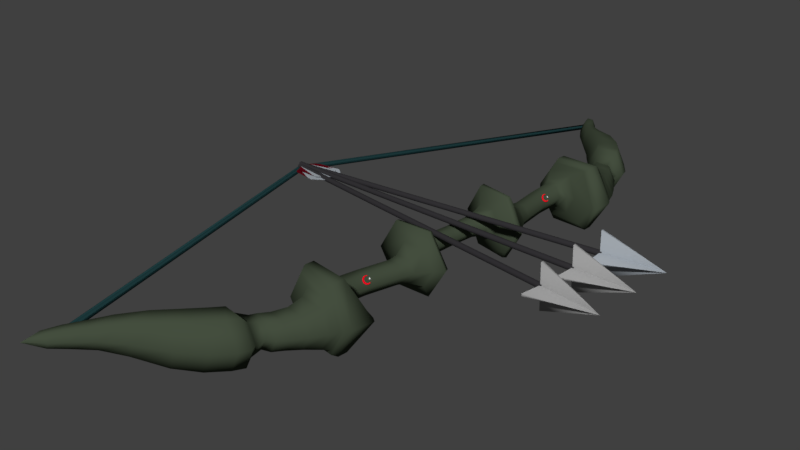 # Source: bow.blend  (saved by Blender 2.83.19; exported with 4.5.12 LTS)
import bpy
from mathutils import Matrix  # noqa: F401  (used for matrix-valued properties, if any)

bpy.ops.wm.read_factory_settings(use_empty=True)
scene = bpy.context.scene
scene.name = 'Scene'

# ---- collections
col_collection_1 = bpy.data.collections.new('Collection 1'); scene.collection.children.link(col_collection_1)
col_collection_2 = bpy.data.collections.new('Collection 2'); scene.collection.children.link(col_collection_2)
col_collection_2.hide_render = True
col_collection_2.hide_viewport = True

# ---- materials (node trees are filled in below, after node groups)
mat_moon = bpy.data.materials.new('Moon')
mat_moon.alpha_threshold = 0.0
mat_moon.roughness = 0.5
mat_star = bpy.data.materials.new('Star')
mat_star.alpha_threshold = 0.0
mat_star.roughness = 0.5
mat_material_002 = bpy.data.materials.new('Material.002')
mat_material_002.alpha_threshold = 0.0
mat_material_002.roughness = 0.5
mat_material_003 = bpy.data.materials.new('Material.003')
mat_material_003.alpha_threshold = 0.0
mat_material_003.roughness = 0.5
mat_material_004 = bpy.data.materials.new('Material.004')
mat_material_004.alpha_threshold = 0.0
mat_material_004.roughness = 0.5
mat_material_008 = bpy.data.materials.new('Material.008')
mat_material_008.alpha_threshold = 0.0
mat_material_008.roughness = 0.5
mat_material_007 = bpy.data.materials.new('Material.007')
mat_material_007.alpha_threshold = 0.0
mat_material_007.roughness = 0.5
mat_material = bpy.data.materials.new('Material')
mat_material.alpha_threshold = 0.0
mat_material.roughness = 0.5
mat_material.line_color = (0.0, 0.0, 0.0, 1.0)
mat_material_001 = bpy.data.materials.new('Material.001')
mat_material_001.alpha_threshold = 0.0
mat_material_001.roughness = 0.5

# ---- material node trees
mat_moon.use_nodes = True; mat_moon.node_tree.nodes.clear()
_N = mat_moon.node_tree.nodes; _L = mat_moon.node_tree.links
n0 = _N.new('ShaderNodeOutputMaterial'); n0.name = 'Material Output'; n0.location = (300, 300)
n1 = _N.new('ShaderNodeEmission'); n1.name = 'Emission'; n1.location = (10, 300)
n1.inputs[0].default_value = (0.8, 0.0, 0.01376, 1.0)
_L.new(n1.outputs[0], n0.inputs[0])
n0.is_active_output = True
mat_star.use_nodes = True; mat_star.node_tree.nodes.clear()
_N = mat_star.node_tree.nodes; _L = mat_star.node_tree.links
n0 = _N.new('ShaderNodeOutputMaterial'); n0.name = 'Material Output'; n0.location = (300, 300)
n1 = _N.new('ShaderNodeEmission'); n1.name = 'Emission'; n1.location = (10, 300)
n1.inputs[0].default_value = (0.8, 0.8, 0.8, 1.0)
_L.new(n1.outputs[0], n0.inputs[0])
n0.is_active_output = True
mat_material_002.use_nodes = True; mat_material_002.node_tree.nodes.clear()
_N = mat_material_002.node_tree.nodes; _L = mat_material_002.node_tree.links
n0 = _N.new('ShaderNodeOutputMaterial'); n0.name = 'Material Output'; n0.location = (300, 300)
n1 = _N.new('ShaderNodeMixShader'); n1.name = 'Mix Shader'; n1.location = (10, 300)
n1.inputs[0].default_value = 0.2
n2 = _N.new('ShaderNodeBsdfDiffuse'); n2.name = 'Diffuse BSDF'; n2.location = (-190, 200)
n2.inputs[0].default_value = (0.4575, 0.4575, 0.4575, 1.0)
n3 = _N.new('ShaderNodeBsdfAnisotropic'); n3.name = 'Glossy BSDF'; n3.location = (-190, 100)
n3.distribution = 'GGX'
n3.inputs[0].default_value = (0.2079, 0.2079, 0.2079, 1.0)
n3.inputs[1].default_value = 0.7071
_L.new(n1.outputs[0], n0.inputs[0])
_L.new(n2.outputs[0], n1.inputs[1])
_L.new(n3.outputs[0], n1.inputs[2])
n0.is_active_output = True
mat_material_003.use_nodes = True; mat_material_003.node_tree.nodes.clear()
_N = mat_material_003.node_tree.nodes; _L = mat_material_003.node_tree.links
n0 = _N.new('ShaderNodeOutputMaterial'); n0.name = 'Material Output'; n0.location = (300, 300)
n1 = _N.new('ShaderNodeBsdfDiffuse'); n1.name = 'Diffuse BSDF'; n1.location = (10, 300)
n1.inputs[0].default_value = (0.03346, 0.03176, 0.03522, 1.0)
_L.new(n1.outputs[0], n0.inputs[0])
n0.is_active_output = True
mat_material_004.use_nodes = True; mat_material_004.node_tree.nodes.clear()
_N = mat_material_004.node_tree.nodes; _L = mat_material_004.node_tree.links
n0 = _N.new('ShaderNodeOutputMaterial'); n0.name = 'Material Output'; n0.location = (300, 300)
n1 = _N.new('ShaderNodeBsdfDiffuse'); n1.name = 'Diffuse BSDF'; n1.location = (10, 300)
n1.inputs[0].default_value = (0.1107, 0.002671, 0.008022, 1.0)
_L.new(n1.outputs[0], n0.inputs[0])
n0.is_active_output = True
mat_material_008.use_nodes = True; mat_material_008.node_tree.nodes.clear()
_N = mat_material_008.node_tree.nodes; _L = mat_material_008.node_tree.links
n0 = _N.new('ShaderNodeOutputMaterial'); n0.name = 'Material Output'; n0.location = (300, 300)
n1 = _N.new('ShaderNodeBsdfDiffuse'); n1.name = 'Diffuse BSDF'; n1.location = (10, 300)
n1.inputs[0].default_value = (0.3743, 0.4093, 0.448, 1.0)
_L.new(n1.outputs[0], n0.inputs[0])
n0.is_active_output = True
mat_material_007.use_nodes = True; mat_material_007.node_tree.nodes.clear()
_N = mat_material_007.node_tree.nodes; _L = mat_material_007.node_tree.links
n0 = _N.new('ShaderNodeOutputMaterial'); n0.name = 'Material Output'; n0.location = (300, 300)
n1 = _N.new('ShaderNodeBsdfDiffuse'); n1.name = 'Diffuse BSDF'; n1.location = (10, 300)
n1.inputs[0].default_value = (0.0277, 0.04445, 0.02201, 1.0)
_L.new(n1.outputs[0], n0.inputs[0])
n0.is_active_output = True
mat_material.use_nodes = True; mat_material.node_tree.nodes.clear()
_N = mat_material.node_tree.nodes; _L = mat_material.node_tree.links
n0 = _N.new('ShaderNodeOutputMaterial'); n0.name = 'Material Output'; n0.location = (300, 300)
n1 = _N.new('ShaderNodeBsdfDiffuse'); n1.name = 'Diffuse BSDF'; n1.location = (10, 300)
n1.inputs[0].default_value = (0.05833, 0.07658, 0.04881, 1.0)
_L.new(n1.outputs[0], n0.inputs[0])
n0.is_active_output = True
mat_material_001.use_nodes = True; mat_material_001.node_tree.nodes.clear()
_N = mat_material_001.node_tree.nodes; _L = mat_material_001.node_tree.links
n0 = _N.new('ShaderNodeOutputMaterial'); n0.name = 'Material Output'; n0.location = (300, 300)
n1 = _N.new('ShaderNodeBsdfDiffuse'); n1.name = 'Diffuse BSDF'; n1.location = (10, 300)
n1.inputs[0].default_value = (0.01305, 0.04353, 0.04696, 1.0)
_L.new(n1.outputs[0], n0.inputs[0])
n0.is_active_output = True

# ---- world
world_world = bpy.data.worlds.new('World'); scene.world = world_world
world_world.color = (0.05088, 0.05088, 0.05088)
world_world.use_sun_shadow = False
world_world.sun_shadow_jitter_overblur = 0.0
world_world.cycles.sampling_method = 'MANUAL'

# ---- cameras
cam_camera = bpy.data.cameras.new('Camera')
cam_camera.clip_end = 100.0
cam_camera.lens = 35.0
cam_camera.sensor_width = 32.0
cam_camera.sensor_height = 18.0
cam_camera.ortho_scale = 7.314
cam_camera.dof.focus_distance = 0.0

# ---- meshes
me_circle_004 = bpy.data.meshes.new('Circle.004')
me_circle_004.from_pydata([(0.0, 1.0, 0.0), (-0.5, 0.866, 0.0), (-0.866, 0.5, 0.0), (-1.0, -4.371e-08, 0.0), (-0.866, -0.5, 0.0), (-0.4909, -0.857, -3.241e-12), (0.117, -0.9009, -7.855e-10), (0.4955, -0.7039, 7.281e-09), (-0.07755, -0.738, 3.084e-08), (-0.4287, -0.5443, 3.866e-08), (0.512, 0.6895, -0.003852), (0.3064, 0.9516, 1.22e-08), (-0.5872, 0.1863, 6.367e-08), (-0.607, -0.2195, 5.372e-08), (-0.4009, 0.5471, 6.436e-08), (-0.00153, 0.7612, 5.28e-08), (-4.988e-09, 1.0, 0.055), (-0.5, 0.866, 0.055), (-0.866, 0.5, 0.055), (-1.0, -4.242e-08, 0.055), (-0.866, -0.5, 0.055), (-0.4909, -0.857, 0.055), (0.117, -0.9009, 0.055), (0.4955, -0.7039, 0.055), (-0.07755, -0.738, 0.055), (-0.4287, -0.5443, 0.055), (0.512, 0.6895, 0.05115), (0.3064, 0.9516, 0.055), (-0.5872, 0.1863, 0.055), (-0.607, -0.2195, 0.055), (-0.4009, 0.5471, 0.055), (-0.00153, 0.7612, 0.055), (-0.1637, -0.9127, -2.886e-09), (-0.1637, -0.9127, 0.055), (0.6687, 0.007994, -7.788e-08), (0.8834, -0.06213, -1.076e-07), (0.6646, -0.06255, -8.552e-08), (0.6003, -0.3061, -1.014e-07), (0.5361, -0.06255, -7.787e-08), (0.3173, -0.06213, -7.836e-08), (0.5321, 0.007994, -7.191e-08), (0.3922, 0.2345, -4.334e-08), (0.6016, 0.0761, -6.58e-08), (0.6687, 0.007994, -0.05), (0.6016, 0.0761, -6.58e-08), (0.8187, 0.2345, -5.802e-08), (0.8834, -0.06213, -0.05), (0.6646, -0.06255, -0.05), (0.6003, -0.3061, -0.05), (0.5361, -0.06255, -0.05), (0.3173, -0.06213, -0.05), (0.5321, 0.007994, -0.05), (0.3922, 0.2345, -0.05), (0.6016, 0.0761, -0.05), (0.6016, 0.0761, -0.05), (0.8187, 0.2345, -0.05)], [], [(1, 0, 11, 10, 15, 14, 12, 13, 9, 8, 7, 6, 32, 5, 4, 3, 2), (17, 18, 19, 20, 21, 33, 22, 23, 24, 25, 29, 28, 30, 31, 26, 27, 16), (15, 10, 26, 31), (8, 9, 25, 24), (1, 2, 18, 17), (9, 13, 29, 25), (2, 3, 19, 18), (10, 11, 27, 26), (3, 4, 20, 19), (11, 0, 16, 27), (4, 5, 21, 20), (12, 14, 30, 28), (32, 6, 22, 33), (13, 12, 28, 29), (6, 7, 23, 22), (14, 15, 31, 30), (7, 8, 24, 23), (0, 1, 17, 16), (5, 32, 33, 21), (36, 34, 42, 44, 40, 38), (39, 38, 40), (40, 44, 41), (45, 44, 34), (35, 34, 36), (37, 36, 38), (47, 49, 51, 54, 53, 43), (50, 51, 49), (51, 52, 54), (55, 43, 54), (46, 47, 43), (48, 49, 47), (35, 36, 47, 46), (41, 44, 54, 52), (36, 37, 48, 47), (34, 44, 54, 43), (44, 45, 55, 54), (37, 38, 49, 48), (45, 34, 43, 55), (38, 39, 50, 49), (39, 40, 51, 50), (44, 42, 53, 54), (40, 41, 52, 51), (42, 34, 43, 53), (42, 41, 52, 53), (34, 35, 46, 43)])
me_circle_004.polygons.foreach_set('use_smooth', [True] * 45)
me_circle_004.polygons.foreach_set('material_index', [0, 0, 0, 0, 0, 0, 0, 0, 0, 0, 0, 0, 0, 0, 0, 0, 0, 0, 0, 1, 1, 1, 1, 1, 1, 1, 1, 1, 1, 1, 1, 1, 1, 1, 1, 1, 1, 1, 1, 1, 1, 1, 1, 1, 1])
me_circle_004.materials.append(mat_moon)
me_circle_004.materials.append(mat_star)
me_circle_004.use_remesh_preserve_volume = False
me_circle_004.use_remesh_preserve_attributes = False
me_circle_004.use_mirror_vertex_groups = False
me_circle_004.update()
me_circle = bpy.data.meshes.new('Circle')
me_circle.from_pydata([(0.0, 1.0, 0.0), (-0.5, 0.866, 0.0), (-0.866, 0.5, 0.0), (-1.0, -4.371e-08, 0.0), (-0.866, -0.5, 0.0), (-0.4909, -0.857, -3.241e-12), (0.117, -0.9009, -7.855e-10), (0.4955, -0.7039, 7.281e-09), (-0.07755, -0.738, 3.084e-08), (-0.4287, -0.5443, 3.866e-08), (0.512, 0.6895, -0.003852), (0.3064, 0.9516, 1.22e-08), (-0.5872, 0.1863, 6.367e-08), (-0.607, -0.2195, 5.372e-08), (-0.4009, 0.5471, 6.436e-08), (-0.00153, 0.7612, 5.28e-08), (-4.988e-09, 1.0, 0.055), (-0.5, 0.866, 0.055), (-0.866, 0.5, 0.055), (-1.0, -4.242e-08, 0.055), (-0.866, -0.5, 0.055), (-0.4909, -0.857, 0.055), (0.117, -0.9009, 0.055), (0.4955, -0.7039, 0.055), (-0.07755, -0.738, 0.055), (-0.4287, -0.5443, 0.055), (0.512, 0.6895, 0.05115), (0.3064, 0.9516, 0.055), (-0.5872, 0.1863, 0.055), (-0.607, -0.2195, 0.055), (-0.4009, 0.5471, 0.055), (-0.00153, 0.7612, 0.055), (-0.1637, -0.9127, -2.886e-09), (-0.1637, -0.9127, 0.055), (0.6687, 0.007994, -7.788e-08), (0.8834, -0.06213, -1.076e-07), (0.6646, -0.06255, -8.552e-08), (0.6003, -0.3061, -1.014e-07), (0.5361, -0.06255, -7.787e-08), (0.3173, -0.06213, -7.836e-08), (0.5321, 0.007994, -7.191e-08), (0.3922, 0.2345, -4.334e-08), (0.6016, 0.0761, -6.58e-08), (0.6687, 0.007994, -0.05), (0.6016, 0.0761, -6.58e-08), (0.8187, 0.2345, -5.802e-08), (0.8834, -0.06213, -0.05), (0.6646, -0.06255, -0.05), (0.6003, -0.3061, -0.05), (0.5361, -0.06255, -0.05), (0.3173, -0.06213, -0.05), (0.5321, 0.007994, -0.05), (0.3922, 0.2345, -0.05), (0.6016, 0.0761, -0.05), (0.6016, 0.0761, -0.05), (0.8187, 0.2345, -0.05)], [], [(1, 0, 11, 10, 15, 14, 12, 13, 9, 8, 7, 6, 32, 5, 4, 3, 2), (17, 18, 19, 20, 21, 33, 22, 23, 24, 25, 29, 28, 30, 31, 26, 27, 16), (15, 10, 26, 31), (8, 9, 25, 24), (1, 2, 18, 17), (9, 13, 29, 25), (2, 3, 19, 18), (10, 11, 27, 26), (3, 4, 20, 19), (11, 0, 16, 27), (4, 5, 21, 20), (12, 14, 30, 28), (32, 6, 22, 33), (13, 12, 28, 29), (6, 7, 23, 22), (14, 15, 31, 30), (7, 8, 24, 23), (0, 1, 17, 16), (5, 32, 33, 21), (36, 34, 42, 44, 40, 38), (39, 38, 40), (40, 44, 41), (45, 44, 34), (35, 34, 36), (37, 36, 38), (47, 49, 51, 54, 53, 43), (50, 51, 49), (51, 52, 54), (55, 43, 54), (46, 47, 43), (48, 49, 47), (35, 36, 47, 46), (41, 44, 54, 52), (36, 37, 48, 47), (34, 44, 54, 43), (44, 45, 55, 54), (37, 38, 49, 48), (45, 34, 43, 55), (38, 39, 50, 49), (39, 40, 51, 50), (44, 42, 53, 54), (40, 41, 52, 51), (42, 34, 43, 53), (42, 41, 52, 53), (34, 35, 46, 43)])
me_circle.polygons.foreach_set('use_smooth', [True] * 45)
me_circle.polygons.foreach_set('material_index', [0, 0, 0, 0, 0, 0, 0, 0, 0, 0, 0, 0, 0, 0, 0, 0, 0, 0, 0, 1, 1, 1, 1, 1, 1, 1, 1, 1, 1, 1, 1, 1, 1, 1, 1, 1, 1, 1, 1, 1, 1, 1, 1, 1, 1])
me_circle.materials.append(mat_moon)
me_circle.materials.append(mat_star)
me_circle.use_remesh_preserve_volume = False
me_circle.use_remesh_preserve_attributes = False
me_circle.use_mirror_vertex_groups = False
me_circle.update()
me_cylinder_002 = bpy.data.meshes.new('Cylinder.002')
me_cylinder_002.from_pydata([(1.942e-08, 0.6373, -0.6655), (1.942e-08, 0.6373, 0.9684), (0.1243, 0.6251, -0.6655), (0.1243, 0.6251, 0.9684), (0.2439, 0.5888, -0.6655), (0.2439, 0.5888, 0.9684), (0.3541, 0.5299, -0.6655), (0.3541, 0.5299, 0.9684), (0.4506, 0.4506, -0.6655), (0.4506, 0.4506, 0.9684), (0.5299, 0.3541, -0.6655), (0.5299, 0.3541, 0.9684), (0.5888, 0.2439, -0.6655), (0.5888, 0.2439, 0.9684), (0.6251, 0.1243, -0.6655), (0.6251, 0.1243, 0.9684), (0.6373, 2.272e-07, -0.6655), (0.6373, -5.831e-07, 0.9684), (0.6251, -0.1243, -0.6655), (0.6251, -0.1243, 0.9684), (0.5888, -0.2439, -0.6655), (0.5888, -0.2439, 0.9684), (0.5299, -0.3541, -0.6655), (0.5299, -0.3541, 0.9684), (0.4506, -0.4506, -0.6655), (0.4506, -0.4506, 0.9684), (0.3541, -0.5299, -0.6655), (0.3541, -0.5299, 0.9684), (0.2439, -0.5888, -0.6655), (0.2439, -0.5888, 0.9684), (0.1243, -0.6251, -0.6655), (0.1243, -0.6251, 0.9684), (-1.882e-07, -0.6373, -0.6655), (-1.882e-07, -0.6373, 0.9684), (-0.1243, -0.6251, -0.6655), (-0.1243, -0.6251, 0.9684), (-0.2439, -0.5888, -0.6655), (-0.2439, -0.5888, 0.9684), (-0.3541, -0.5299, -0.6655), (-0.3541, -0.5299, 0.9684), (-0.4506, -0.4506, -0.6655), (-0.4506, -0.4506, 0.9684), (-0.5299, -0.3541, -0.6655), (-0.5299, -0.3541, 0.9684), (-0.5888, -0.2439, -0.6655), (-0.5888, -0.2439, 0.9684), (-0.6251, -0.1243, -0.6655), (-0.6251, -0.1243, 0.9684), (-0.6373, 7.945e-07, -0.6655), (-0.6373, -1.584e-08, 0.9684), (-0.6251, 0.1243, -0.6655), (-0.6251, 0.1243, 0.9684), (-0.5888, 0.2439, -0.6655), (-0.5888, 0.2439, 0.9684), (-0.5299, 0.3541, -0.6655), (-0.5299, 0.3541, 0.9684), (-0.4506, 0.4506, -0.6655), (-0.4506, 0.4506, 0.9684), (-0.3541, 0.5299, -0.6655), (-0.3541, 0.5299, 0.9684), (-0.2439, 0.5888, -0.6655), (-0.2439, 0.5888, 0.9684), (-0.1243, 0.6251, -0.6655), (-0.1243, 0.6251, 0.9684), (-5.027, -2.169e-06, 0.9617), (5.027, -2.169e-06, 0.9617), (0.0, -2.766e-06, 1.227), (0.0, -2.766e-06, 1.227), (-5.027, -0.325, 0.9617), (5.027, -0.325, 0.9617), (0.0, -2.772e-06, 1.227), (0.0, -2.772e-06, 1.227), (0.0, -2.772e-06, 1.227), (-5.027, 0.325, 0.9617), (5.027, 0.325, 0.9617), (0.0, -2.772e-06, 1.227), (0.0, 5.027, 0.9617), (0.0, -5.027, 0.9617), (-1.194e-09, -2.765e-06, 1.227), (-1.194e-09, -2.765e-06, 1.227), (-0.325, 5.027, 0.9617), (-0.325, -5.027, 0.9617), (-6.869e-09, -2.765e-06, 1.227), (-6.869e-09, -2.765e-06, 1.227), (-6.869e-09, -2.765e-06, 1.227), (0.325, 5.027, 0.9617), (0.325, -5.027, 0.9617), (-6.869e-09, -2.765e-06, 1.227), (0.5167, 1.434e-06, -0.6358), (1.205, 0.002028, -0.6358), (0.5167, 9.363e-07, -0.4152), (3.024, 1.067e-06, -0.4731), (3.024, 1.25e-06, -0.5544), (3.024, 1.159e-06, -0.5138), (3.024, 1.342e-06, -0.5951), (3.024, 1.113e-06, -0.4934), (3.024, 1.296e-06, -0.5748), (3.024, 1.204e-06, -0.5341), (2.721, 0.0003391, -0.6154), (-0.5309, -0.03039, -0.6358), (-1.219, 0.004729, -0.6358), (-0.5309, -0.03039, -0.4152), (-3.038, 0.006754, -0.4731), (-3.038, 0.006755, -0.5544), (-3.038, 0.006754, -0.5138), (-3.038, 0.006755, -0.5951), (-3.038, 0.006754, -0.4934), (-3.038, 0.006755, -0.5748), (-3.038, 0.006755, -0.5341), (-2.735, 0.006417, -0.6154), (0.5167, 1.185e-06, -0.5255), (0.8611, 0.001014, -0.6358), (3.024, 1.09e-06, -0.4833), (1.77, 1.002e-06, -0.4441), (3.024, 1.273e-06, -0.5646), (3.024, 1.182e-06, -0.5239), (2.873, 0.0001702, -0.6053), (3.024, 1.136e-06, -0.5036), (3.024, 1.319e-06, -0.5849), (3.024, 1.227e-06, -0.5443), (1.963, 0.001183, -0.6256), (-0.5309, -0.03039, -0.5255), (-0.8752, -0.01283, -0.6358), (-3.038, 0.006754, -0.4833), (-1.785, -0.01182, -0.4441), (-3.038, 0.006755, -0.5646), (-3.038, 0.006755, -0.5239), (-2.887, 0.006586, -0.6053), (-3.038, 0.006754, -0.5036), (-3.038, 0.006755, -0.5849), (-3.038, 0.006755, -0.5443), (-1.977, 0.005573, -0.6256)], [], [(0, 1, 3, 2), (2, 3, 5, 4), (4, 5, 7, 6), (6, 7, 9, 8), (8, 9, 11, 10), (10, 11, 13, 12), (12, 13, 15, 14), (14, 15, 17, 16), (16, 17, 19, 18), (18, 19, 21, 20), (20, 21, 23, 22), (22, 23, 25, 24), (24, 25, 27, 26), (26, 27, 29, 28), (28, 29, 31, 30), (30, 31, 33, 32), (32, 33, 35, 34), (34, 35, 37, 36), (36, 37, 39, 38), (38, 39, 41, 40), (40, 41, 43, 42), (42, 43, 45, 44), (44, 45, 47, 46), (46, 47, 49, 48), (48, 49, 51, 50), (50, 51, 53, 52), (52, 53, 55, 54), (54, 55, 57, 56), (56, 57, 59, 58), (58, 59, 61, 60), (3, 1, 63, 61, 59, 57, 55, 53, 51, 49, 47, 45, 43, 41, 39, 37, 35, 33, 31, 29, 27, 25, 23, 21, 19, 17, 15, 13, 11, 9, 7, 5), (60, 61, 63, 62), (62, 63, 1, 0), (0, 2, 4, 6, 8, 10, 12, 14, 16, 18, 20, 22, 24, 26, 28, 30, 32, 34, 36, 38, 40, 42, 44, 46, 48, 50, 52, 54, 56, 58, 60, 62), (67, 65, 74, 75), (68, 69, 71, 70), (65, 67, 71, 69), (66, 64, 68, 70), (67, 66, 70, 71), (64, 65, 69, 68), (73, 72, 75, 74), (64, 66, 72, 73), (66, 67, 75, 72), (65, 64, 73, 74), (79, 77, 86, 87), (80, 81, 83, 82), (77, 79, 83, 81), (78, 76, 80, 82), (79, 78, 82, 83), (76, 77, 81, 80), (85, 84, 87, 86), (76, 78, 84, 85), (78, 79, 87, 84), (77, 76, 85, 86), (88, 111, 89, 117, 95, 112, 91, 113, 90, 110), (99, 122, 100, 128, 106, 123, 102, 124, 101, 121), (128, 100, 131, 109, 127, 105, 129, 107, 125, 103, 130, 108, 126, 104), (117, 89, 120, 98, 116, 94, 118, 96, 114, 92, 119, 97, 115, 93)])
me_cylinder_002.polygons.foreach_set('use_smooth', [True] * 58)
me_cylinder_002.polygons.foreach_set('material_index', [1, 1, 1, 1, 1, 1, 1, 1, 1, 1, 1, 1, 1, 1, 1, 1, 1, 1, 1, 1, 1, 1, 1, 1, 1, 1, 1, 1, 1, 1, 1, 1, 1, 1, 0, 0, 0, 0, 0, 0, 0, 0, 0, 0, 0, 0, 0, 0, 0, 0, 0, 0, 0, 0, 3, 3, 2, 2])
me_cylinder_002.materials.append(mat_material_002)
me_cylinder_002.materials.append(mat_material_003)
me_cylinder_002.materials.append(mat_material_004)
me_cylinder_002.materials.append(mat_material_008)
me_cylinder_002.use_remesh_preserve_volume = False
me_cylinder_002.use_remesh_preserve_attributes = False
me_cylinder_002.use_mirror_vertex_groups = False
me_cylinder_002.update()
me_cylinder_001 = bpy.data.meshes.new('Cylinder.001')
me_cylinder_001.from_pydata([(1.942e-08, 0.6373, -0.6655), (1.942e-08, 0.6373, 0.9684), (0.1243, 0.6251, -0.6655), (0.1243, 0.6251, 0.9684), (0.2439, 0.5888, -0.6655), (0.2439, 0.5888, 0.9684), (0.3541, 0.5299, -0.6655), (0.3541, 0.5299, 0.9684), (0.4506, 0.4506, -0.6655), (0.4506, 0.4506, 0.9684), (0.5299, 0.3541, -0.6655), (0.5299, 0.3541, 0.9684), (0.5888, 0.2439, -0.6655), (0.5888, 0.2439, 0.9684), (0.6251, 0.1243, -0.6655), (0.6251, 0.1243, 0.9684), (0.6373, 2.272e-07, -0.6655), (0.6373, -5.831e-07, 0.9684), (0.6251, -0.1243, -0.6655), (0.6251, -0.1243, 0.9684), (0.5888, -0.2439, -0.6655), (0.5888, -0.2439, 0.9684), (0.5299, -0.3541, -0.6655), (0.5299, -0.3541, 0.9684), (0.4506, -0.4506, -0.6655), (0.4506, -0.4506, 0.9684), (0.3541, -0.5299, -0.6655), (0.3541, -0.5299, 0.9684), (0.2439, -0.5888, -0.6655), (0.2439, -0.5888, 0.9684), (0.1243, -0.6251, -0.6655), (0.1243, -0.6251, 0.9684), (-1.882e-07, -0.6373, -0.6655), (-1.882e-07, -0.6373, 0.9684), (-0.1243, -0.6251, -0.6655), (-0.1243, -0.6251, 0.9684), (-0.2439, -0.5888, -0.6655), (-0.2439, -0.5888, 0.9684), (-0.3541, -0.5299, -0.6655), (-0.3541, -0.5299, 0.9684), (-0.4506, -0.4506, -0.6655), (-0.4506, -0.4506, 0.9684), (-0.5299, -0.3541, -0.6655), (-0.5299, -0.3541, 0.9684), (-0.5888, -0.2439, -0.6655), (-0.5888, -0.2439, 0.9684), (-0.6251, -0.1243, -0.6655), (-0.6251, -0.1243, 0.9684), (-0.6373, 7.945e-07, -0.6655), (-0.6373, -1.584e-08, 0.9684), (-0.6251, 0.1243, -0.6655), (-0.6251, 0.1243, 0.9684), (-0.5888, 0.2439, -0.6655), (-0.5888, 0.2439, 0.9684), (-0.5299, 0.3541, -0.6655), (-0.5299, 0.3541, 0.9684), (-0.4506, 0.4506, -0.6655), (-0.4506, 0.4506, 0.9684), (-0.3541, 0.5299, -0.6655), (-0.3541, 0.5299, 0.9684), (-0.2439, 0.5888, -0.6655), (-0.2439, 0.5888, 0.9684), (-0.1243, 0.6251, -0.6655), (-0.1243, 0.6251, 0.9684), (-5.027, -2.169e-06, 0.9617), (5.027, -2.169e-06, 0.9617), (0.0, -2.766e-06, 1.227), (0.0, -2.766e-06, 1.227), (-5.027, -0.325, 0.9617), (5.027, -0.325, 0.9617), (0.0, -2.772e-06, 1.227), (0.0, -2.772e-06, 1.227), (0.0, -2.772e-06, 1.227), (-5.027, 0.325, 0.9617), (5.027, 0.325, 0.9617), (0.0, -2.772e-06, 1.227), (0.0, 5.027, 0.9617), (0.0, -5.027, 0.9617), (-1.194e-09, -2.765e-06, 1.227), (-1.194e-09, -2.765e-06, 1.227), (-0.325, 5.027, 0.9617), (-0.325, -5.027, 0.9617), (-6.869e-09, -2.765e-06, 1.227), (-6.869e-09, -2.765e-06, 1.227), (-6.869e-09, -2.765e-06, 1.227), (0.325, 5.027, 0.9617), (0.325, -5.027, 0.9617), (-6.869e-09, -2.765e-06, 1.227), (0.5167, 1.434e-06, -0.6358), (1.205, 0.002028, -0.6358), (0.5167, 9.363e-07, -0.4152), (3.024, 1.067e-06, -0.4731), (3.024, 1.25e-06, -0.5544), (3.024, 1.159e-06, -0.5138), (3.024, 1.342e-06, -0.5951), (3.024, 1.113e-06, -0.4934), (3.024, 1.296e-06, -0.5748), (3.024, 1.204e-06, -0.5341), (2.721, 0.0003391, -0.6154), (-0.5309, -0.03039, -0.6358), (-1.219, 0.004729, -0.6358), (-0.5309, -0.03039, -0.4152), (-3.038, 0.006754, -0.4731), (-3.038, 0.006755, -0.5544), (-3.038, 0.006754, -0.5138), (-3.038, 0.006755, -0.5951), (-3.038, 0.006754, -0.4934), (-3.038, 0.006755, -0.5748), (-3.038, 0.006755, -0.5341), (-2.735, 0.006417, -0.6154), (-3.038, 0.006754, -0.5023), (3.024, 1.136e-06, -0.5038)], [], [(0, 1, 3, 2), (2, 3, 5, 4), (4, 5, 7, 6), (6, 7, 9, 8), (8, 9, 11, 10), (10, 11, 13, 12), (12, 13, 15, 14), (14, 15, 17, 16), (16, 17, 19, 18), (18, 19, 21, 20), (20, 21, 23, 22), (22, 23, 25, 24), (24, 25, 27, 26), (26, 27, 29, 28), (28, 29, 31, 30), (30, 31, 33, 32), (32, 33, 35, 34), (34, 35, 37, 36), (36, 37, 39, 38), (38, 39, 41, 40), (40, 41, 43, 42), (42, 43, 45, 44), (44, 45, 47, 46), (46, 47, 49, 48), (48, 49, 51, 50), (50, 51, 53, 52), (52, 53, 55, 54), (54, 55, 57, 56), (56, 57, 59, 58), (58, 59, 61, 60), (3, 1, 63, 61, 59, 57, 55, 53, 51, 49, 47, 45, 43, 41, 39, 37, 35, 33, 31, 29, 27, 25, 23, 21, 19, 17, 15, 13, 11, 9, 7, 5), (60, 61, 63, 62), (62, 63, 1, 0), (0, 2, 4, 6, 8, 10, 12, 14, 16, 18, 20, 22, 24, 26, 28, 30, 32, 34, 36, 38, 40, 42, 44, 46, 48, 50, 52, 54, 56, 58, 60, 62), (67, 65, 74, 75), (68, 69, 71, 70), (65, 67, 71, 69), (66, 64, 68, 70), (67, 66, 70, 71), (64, 65, 69, 68), (73, 72, 75, 74), (64, 66, 72, 73), (66, 67, 75, 72), (65, 64, 73, 74), (79, 77, 86, 87), (80, 81, 83, 82), (77, 79, 83, 81), (78, 76, 80, 82), (79, 78, 82, 83), (76, 77, 81, 80), (85, 84, 87, 86), (76, 78, 84, 85), (78, 79, 87, 84), (77, 76, 85, 86), (88, 89, 111, 95, 91, 90), (99, 100, 110, 106, 102, 101), (110, 100, 109, 105, 107, 103, 108, 104), (111, 89, 98, 94, 96, 92, 97, 93)])
me_cylinder_001.polygons.foreach_set('use_smooth', [True] * 58)
me_cylinder_001.polygons.foreach_set('material_index', [0, 0, 0, 0, 0, 0, 0, 0, 0, 0, 0, 0, 0, 0, 0, 0, 0, 0, 0, 0, 0, 0, 0, 0, 0, 0, 0, 0, 0, 0, 0, 0, 0, 0, 2, 2, 2, 2, 2, 2, 2, 2, 2, 2, 2, 2, 2, 2, 2, 2, 2, 2, 2, 2, 2, 2, 1, 1])
me_cylinder_001.materials.append(mat_material_003)
me_cylinder_001.materials.append(mat_material_004)
me_cylinder_001.materials.append(mat_material_008)
me_cylinder_001.use_remesh_preserve_volume = False
me_cylinder_001.use_remesh_preserve_attributes = False
me_cylinder_001.use_mirror_vertex_groups = False
me_cylinder_001.update()
me_cylinder = bpy.data.meshes.new('Cylinder')
me_cylinder.from_pydata([(1.942e-08, 0.6373, -0.6655), (1.942e-08, 0.6373, 0.9684), (0.1243, 0.6251, -0.6655), (0.1243, 0.6251, 0.9684), (0.2439, 0.5888, -0.6655), (0.2439, 0.5888, 0.9684), (0.3541, 0.5299, -0.6655), (0.3541, 0.5299, 0.9684), (0.4506, 0.4506, -0.6655), (0.4506, 0.4506, 0.9684), (0.5299, 0.3541, -0.6655), (0.5299, 0.3541, 0.9684), (0.5888, 0.2439, -0.6655), (0.5888, 0.2439, 0.9684), (0.6251, 0.1243, -0.6655), (0.6251, 0.1243, 0.9684), (0.6373, 2.272e-07, -0.6655), (0.6373, -5.831e-07, 0.9684), (0.6251, -0.1243, -0.6655), (0.6251, -0.1243, 0.9684), (0.5888, -0.2439, -0.6655), (0.5888, -0.2439, 0.9684), (0.5299, -0.3541, -0.6655), (0.5299, -0.3541, 0.9684), (0.4506, -0.4506, -0.6655), (0.4506, -0.4506, 0.9684), (0.3541, -0.5299, -0.6655), (0.3541, -0.5299, 0.9684), (0.2439, -0.5888, -0.6655), (0.2439, -0.5888, 0.9684), (0.1243, -0.6251, -0.6655), (0.1243, -0.6251, 0.9684), (-1.882e-07, -0.6373, -0.6655), (-1.882e-07, -0.6373, 0.9684), (-0.1243, -0.6251, -0.6655), (-0.1243, -0.6251, 0.9684), (-0.2439, -0.5888, -0.6655), (-0.2439, -0.5888, 0.9684), (-0.3541, -0.5299, -0.6655), (-0.3541, -0.5299, 0.9684), (-0.4506, -0.4506, -0.6655), (-0.4506, -0.4506, 0.9684), (-0.5299, -0.3541, -0.6655), (-0.5299, -0.3541, 0.9684), (-0.5888, -0.2439, -0.6655), (-0.5888, -0.2439, 0.9684), (-0.6251, -0.1243, -0.6655), (-0.6251, -0.1243, 0.9684), (-0.6373, 7.945e-07, -0.6655), (-0.6373, -1.584e-08, 0.9684), (-0.6251, 0.1243, -0.6655), (-0.6251, 0.1243, 0.9684), (-0.5888, 0.2439, -0.6655), (-0.5888, 0.2439, 0.9684), (-0.5299, 0.3541, -0.6655), (-0.5299, 0.3541, 0.9684), (-0.4506, 0.4506, -0.6655), (-0.4506, 0.4506, 0.9684), (-0.3541, 0.5299, -0.6655), (-0.3541, 0.5299, 0.9684), (-0.2439, 0.5888, -0.6655), (-0.2439, 0.5888, 0.9684), (-0.1243, 0.6251, -0.6655), (-0.1243, 0.6251, 0.9684), (-5.027, -2.169e-06, 0.9617), (5.027, -2.169e-06, 0.9617), (0.0, -2.766e-06, 1.227), (0.0, -2.766e-06, 1.227), (-5.027, -0.325, 0.9617), (5.027, -0.325, 0.9617), (0.0, -2.772e-06, 1.227), (0.0, -2.772e-06, 1.227), (0.0, -2.772e-06, 1.227), (-5.027, 0.325, 0.9617), (5.027, 0.325, 0.9617), (0.0, -2.772e-06, 1.227), (0.0, 5.027, 0.9617), (0.0, -5.027, 0.9617), (-1.194e-09, -2.765e-06, 1.227), (-1.194e-09, -2.765e-06, 1.227), (-0.325, 5.027, 0.9617), (-0.325, -5.027, 0.9617), (-6.869e-09, -2.765e-06, 1.227), (-6.869e-09, -2.765e-06, 1.227), (-6.869e-09, -2.765e-06, 1.227), (0.325, 5.027, 0.9617), (0.325, -5.027, 0.9617), (-6.869e-09, -2.765e-06, 1.227), (0.5167, 1.434e-06, -0.6358), (1.205, 0.002028, -0.6358), (0.5167, 9.363e-07, -0.4152), (3.024, 1.067e-06, -0.4731), (3.024, 1.25e-06, -0.5544), (3.024, 1.159e-06, -0.5138), (3.024, 1.342e-06, -0.5951), (3.024, 1.113e-06, -0.4934), (3.024, 1.296e-06, -0.5748), (3.024, 1.204e-06, -0.5341), (2.721, 0.0003391, -0.6154), (-0.5309, -0.03039, -0.6358), (-1.219, 0.004729, -0.6358), (-0.5309, -0.03039, -0.4152), (-3.038, 0.006754, -0.4731), (-3.038, 0.006755, -0.5544), (-3.038, 0.006754, -0.5138), (-3.038, 0.006755, -0.5951), (-3.038, 0.006754, -0.4934), (-3.038, 0.006755, -0.5748), (-3.038, 0.006755, -0.5341), (-2.735, 0.006417, -0.6154)], [], [(0, 1, 3, 2), (2, 3, 5, 4), (4, 5, 7, 6), (6, 7, 9, 8), (8, 9, 11, 10), (10, 11, 13, 12), (12, 13, 15, 14), (14, 15, 17, 16), (16, 17, 19, 18), (18, 19, 21, 20), (20, 21, 23, 22), (22, 23, 25, 24), (24, 25, 27, 26), (26, 27, 29, 28), (28, 29, 31, 30), (30, 31, 33, 32), (32, 33, 35, 34), (34, 35, 37, 36), (36, 37, 39, 38), (38, 39, 41, 40), (40, 41, 43, 42), (42, 43, 45, 44), (44, 45, 47, 46), (46, 47, 49, 48), (48, 49, 51, 50), (50, 51, 53, 52), (52, 53, 55, 54), (54, 55, 57, 56), (56, 57, 59, 58), (58, 59, 61, 60), (3, 1, 63, 61, 59, 57, 55, 53, 51, 49, 47, 45, 43, 41, 39, 37, 35, 33, 31, 29, 27, 25, 23, 21, 19, 17, 15, 13, 11, 9, 7, 5), (60, 61, 63, 62), (62, 63, 1, 0), (0, 2, 4, 6, 8, 10, 12, 14, 16, 18, 20, 22, 24, 26, 28, 30, 32, 34, 36, 38, 40, 42, 44, 46, 48, 50, 52, 54, 56, 58, 60, 62), (67, 65, 74, 75), (68, 69, 71, 70), (65, 67, 71, 69), (66, 64, 68, 70), (67, 66, 70, 71), (64, 65, 69, 68), (73, 72, 75, 74), (64, 66, 72, 73), (66, 67, 75, 72), (65, 64, 73, 74), (79, 77, 86, 87), (80, 81, 83, 82), (77, 79, 83, 81), (78, 76, 80, 82), (79, 78, 82, 83), (76, 77, 81, 80), (85, 84, 87, 86), (76, 78, 84, 85), (78, 79, 87, 84), (77, 76, 85, 86), (88, 89, 95, 91, 90), (99, 100, 106, 102, 101), (106, 100, 109, 105, 107, 103, 108, 104), (93, 89, 98, 94, 96, 92, 97), (95, 89, 93)])
me_cylinder.polygons.foreach_set('use_smooth', [True] * 59)
me_cylinder.polygons.foreach_set('material_index', [1, 1, 1, 1, 1, 1, 1, 1, 1, 1, 1, 1, 1, 1, 1, 1, 1, 1, 1, 1, 1, 1, 1, 1, 1, 1, 1, 1, 1, 1, 1, 1, 1, 1, 0, 0, 0, 0, 0, 0, 0, 0, 0, 0, 0, 0, 0, 0, 0, 0, 0, 0, 0, 0, 4, 4, 2, 2, 2])
me_cylinder.materials.append(mat_material_002)
me_cylinder.materials.append(mat_material_003)
me_cylinder.materials.append(mat_material_004)
me_cylinder.materials.append(mat_material_007)
me_cylinder.materials.append(mat_material_008)
me_cylinder.use_remesh_preserve_volume = False
me_cylinder.use_remesh_preserve_attributes = False
me_cylinder.use_mirror_vertex_groups = False
me_cylinder.update()
me_cube = bpy.data.meshes.new('Cube')
me_cube.from_pydata([(2.345, 9.514, 0.1097), (2.345, 6.806, 0.1097), (-1.778e-07, 5.453, 0.1097), (-2.345, 6.806, 0.1097), (-2.345, 9.514, 0.1097), (-4.145e-07, 10.87, 0.1097), (2.48, 9.536, -7.512), (2.48, 6.672, -7.512), (-1.73e-07, 5.24, -7.512), (-2.48, 6.672, -7.512), (-2.48, 9.536, -7.512), (-4.233e-07, 10.97, -7.512), (3.081, 10.22, -11.04), (3.081, 6.67, -11.33), (-1.508e-07, 4.897, -11.47), (-3.081, 6.67, -11.33), (-3.081, 10.22, -11.04), (-4.618e-07, 11.99, -10.89), (4.23, 11.27, -13.8), (4.23, 6.41, -14.32), (-1.074e-07, 3.982, -14.59), (-4.23, 6.41, -14.32), (-4.23, 11.27, -13.8), (-5.343e-07, 13.69, -13.54), (8.955, 15.32, -14.0), (8.955, 5.068, -15.37), (7.971e-08, -0.05654, -16.05), (-8.955, 5.068, -15.37), (-8.955, 15.32, -14.0), (-8.243e-07, 20.44, -13.31), (9.233, 15.77, -15.22), (9.233, 5.184, -16.52), (8.914e-08, -0.1064, -17.17), (-9.233, 5.184, -16.52), (-9.233, 15.77, -15.22), (-8.429e-07, 21.06, -14.57), (5.377, 16.04, -17.3), (5.377, 9.878, -18.05), (-3.837e-08, 6.797, -18.43), (-5.377, 9.878, -18.05), (-5.377, 16.04, -17.3), (-5.811e-07, 19.12, -16.92), (3.317, 14.69, -21.28), (3.317, 10.89, -21.75), (-8.149e-08, 8.988, -21.98), (-3.317, 10.89, -21.75), (-3.317, 14.69, -21.28), (-4.164e-07, 16.59, -21.05), (2.837, 13.98, -24.38), (2.837, 10.7, -24.3), (-1.076e-07, 9.063, -24.25), (-2.837, 10.7, -24.3), (-2.837, 13.98, -24.38), (-3.941e-07, 15.61, -24.42), (2.837, 12.4, -33.19), (2.837, 9.12, -33.1), (-1.076e-07, 7.482, -33.06), (-2.837, 9.12, -33.1), (-2.837, 12.4, -33.19), (-3.941e-07, 14.03, -33.23), (3.711, 11.89, -42.59), (3.578, 7.752, -41.83), (-0.1335, 5.768, -41.62), (-3.711, 7.927, -42.16), (-3.578, 12.07, -42.92), (0.1335, 14.5, -42.82), (5.835, 13.67, -44.58), (5.835, 6.938, -44.41), (5.269e-08, 3.57, -44.32), (-5.835, 6.938, -44.41), (-5.835, 13.67, -44.58), (-5.363e-07, 17.04, -43.12), (9.767, 19.78, -45.82), (9.767, 8.508, -45.54), (2.024e-07, 2.87, -45.39), (-9.767, 8.508, -45.54), (-9.767, 19.78, -45.82), (-7.835e-07, 25.78, -42.41), (9.767, 19.78, -48.42), (9.767, 8.508, -48.13), (2.024e-07, 2.87, -47.99), (-9.767, 8.508, -48.13), (-9.767, 19.78, -48.42), (-7.835e-07, 25.42, -48.56), (8.73, 19.3, -50.04), (8.73, 9.219, -49.79), (1.579e-07, 4.18, -49.66), (-8.73, 9.219, -49.79), (-8.73, 19.3, -50.04), (-7.234e-07, 24.34, -50.17), (8.416, 7.969, -45.15), (8.416, 17.68, -45.24), (-8.416, 7.969, -45.15), (1.51e-07, 3.111, -45.02), (-8.416, 17.68, -45.39), (-6.986e-07, 24.41, -41.6), (6.582, 20.15, -50.97), (6.582, 12.55, -50.78), (5.309e-08, 8.75, -50.68), (-6.582, 12.55, -50.78), (-6.582, 20.15, -50.97), (-6.113e-07, 23.94, -51.07), (5.514, 19.98, -53.16), (5.514, 13.62, -52.99), (-2.129e-08, 10.43, -52.91), (-5.514, 13.62, -52.99), (-5.514, 19.98, -53.16), (-5.779e-07, 23.16, -53.24), (4.388, 18.48, -57.09), (4.388, 13.42, -56.96), (-9.066e-08, 10.89, -56.9), (-4.388, 13.42, -56.96), (-4.388, 18.48, -57.09), (-5.336e-07, 21.02, -57.16), (3.967, 16.43, -60.7), (3.967, 11.86, -60.58), (-1.464e-07, 9.566, -60.52), (-3.967, 11.86, -60.58), (-3.967, 16.43, -60.7), (-5.469e-07, 18.72, -60.76), (3.967, 14.85, -63.18), (3.967, 10.27, -63.07), (-1.739e-07, 7.985, -63.01), (-3.967, 10.27, -63.07), (-3.967, 14.85, -63.18), (-5.744e-07, 17.14, -63.24), (3.531, 13.08, -64.53), (3.531, 9.002, -64.43), (-2.001e-07, 6.964, -64.38), (-3.531, 9.002, -64.43), (-3.531, 13.08, -64.53), (-5.566e-07, 15.12, -64.58), (4.574, 12.78, -67.14), (4.574, 7.496, -67.01), (-2.099e-07, 4.857, -66.94), (-4.574, 7.496, -67.01), (-4.574, 12.78, -67.14), (-6.717e-07, 15.42, -67.21), (6.45, 13.13, -68.69), (6.45, 6.7, -68.51), (-1.371e-07, 3.484, -68.41), (-6.45, 6.7, -68.51), (-6.45, 13.13, -68.69), (-7.881e-07, 16.35, -68.79), (6.45, 11.78, -71.64), (6.45, 4.579, -71.45), (-1.371e-07, 0.98, -71.35), (-6.45, 4.579, -71.45), (-6.45, 11.78, -71.64), (-7.881e-07, 15.37, -71.73), (6.45, 8.106, -76.34), (6.45, 0.9087, -76.15), (-1.996e-07, -2.69, -76.06), (-6.45, 0.9087, -76.15), (-6.45, 8.106, -76.34), (-8.507e-07, 11.7, -76.44), (5.916, 2.539, -81.18), (5.916, -4.063, -81.01), (-2.795e-07, -7.364, -80.92), (-5.916, -4.063, -81.01), (-5.916, 2.539, -81.18), (-8.767e-07, 5.84, -81.27), (4.292, -5.425, -86.47), (4.292, -10.21, -86.35), (-3.199e-07, -12.61, -86.28), (-4.292, -10.21, -86.35), (-4.292, -5.425, -86.47), (-7.532e-07, -3.031, -86.53), (3.097, -10.56, -90.92), (3.097, -14.02, -90.83), (-3.785e-07, -15.75, -90.79), (-3.097, -14.02, -90.83), (-3.097, -10.56, -90.92), (-6.911e-07, -8.834, -90.97), (2.491, -14.19, -95.43), (2.491, -16.97, -95.36), (-4.061e-07, -18.36, -95.32), (-2.491, -16.97, -95.36), (-2.491, -14.19, -95.43), (-6.576e-07, -12.8, -95.47), (1.843, -16.91, -99.47), (1.843, -18.96, -99.41), (-4.48e-07, -19.99, -99.39), (-1.843, -18.96, -99.41), (-1.843, -16.91, -99.47), (-6.341e-07, -15.88, -99.5), (-5.491e-07, -20.24, -103.6), (-5.491e-07, -20.24, -103.6), (-5.602e-07, -20.24, -103.6), (-5.491e-07, -20.24, -103.6), (-5.491e-07, -20.24, -103.6), (-5.602e-07, -20.24, -103.6), (2.908, 8.331, -40.22), (3.0, 11.7, -40.75), (-3.0, 8.45, -40.45), (-0.09131, 6.708, -40.07), (-2.908, 11.82, -40.98), (0.09131, 13.44, -41.13), (0.04522, -18.02, -96.04), (0.02711, -18.02, 96.5), (0.1704, -18.0, -95.78), (0.1523, -18.0, 96.76), (0.2894, -17.96, -95.54), (0.2713, -17.96, 97.0), (0.3976, -17.89, -95.32), (0.3795, -17.89, 97.22), (0.4909, -17.81, -95.13), (0.4728, -17.81, 97.41), (0.5656, -17.7, -94.98), (0.5475, -17.7, 97.56), (0.619, -17.59, -94.87), (0.6009, -17.59, 97.67), (0.649, -17.47, -94.82), (0.6309, -17.46, 97.72), (0.6543, -17.34, -94.82), (0.6362, -17.34, 97.72), (0.6348, -17.21, -94.87), (0.6167, -17.21, 97.68), (0.5913, -17.09, -94.96), (0.5732, -17.09, 97.58), (0.5255, -16.99, -95.11), (0.5074, -16.99, 97.43), (0.4397, -16.89, -95.29), (0.4216, -16.89, 97.25), (0.3375, -16.82, -95.51), (0.3194, -16.82, 97.03), (0.2226, -16.76, -95.76), (0.2045, -16.76, 96.79), (0.09946, -16.73, -96.01), (0.08136, -16.73, 96.53), (-0.02711, -16.73, -96.28), (-0.04521, -16.73, 96.26), (-0.1523, -16.75, -96.54), (-0.1704, -16.75, 96.0), (-0.2713, -16.79, -96.78), (-0.2894, -16.79, 95.76), (-0.3795, -16.86, -97.01), (-0.3976, -16.86, 95.54), (-0.4728, -16.94, -97.19), (-0.4909, -16.94, 95.35), (-0.5475, -17.05, -97.34), (-0.5656, -17.05, 95.2), (-0.6009, -17.16, -97.45), (-0.619, -17.16, 95.09), (-0.6309, -17.28, -97.5), (-0.649, -17.28, 95.04), (-0.6362, -17.41, -97.5), (-0.6543, -17.41, 95.04), (-0.6167, -17.54, -97.46), (-0.6348, -17.54, 95.09), (-0.5732, -17.66, -97.36), (-0.5913, -17.65, 95.18), (-0.5074, -17.76, -97.21), (-0.5255, -17.76, 95.33), (-0.4216, -17.86, -97.03), (-0.4397, -17.86, 95.51), (-0.3194, -17.93, -96.81), (-0.3375, -17.93, 95.73), (-0.2045, -17.98, -96.57), (-0.2226, -17.98, 95.97), (-0.08136, -18.01, -96.31), (-0.09946, -18.01, 96.23), (0.1078, -18.01, -95.91), (0.08971, -18.01, 96.63), (0.03617, -56.96, 0.2276), (0.1614, -56.94, 0.4875), (0.2299, -17.98, -95.66), (0.2118, -17.98, 96.88), (0.2803, -56.89, 0.7329), (0.3435, -17.92, -95.43), (0.3254, -17.92, 97.11), (0.3886, -56.83, 0.9543), (0.4442, -17.85, -95.22), (0.4261, -17.85, 97.32), (0.4818, -56.74, 1.143), (0.5283, -17.75, -95.05), (0.5102, -17.75, 97.49), (0.5566, -56.64, 1.293), (0.5923, -17.65, -94.93), (0.5742, -17.65, 97.61), (0.61, -56.52, 1.396), (0.634, -17.53, -94.85), (0.6159, -17.53, 97.69), (0.6399, -56.4, 1.451), (0.6516, -17.4, -94.82), (0.6335, -17.4, 97.72), (0.6452, -56.27, 1.454), (0.6446, -17.28, -94.84), (0.6265, -17.28, 97.7), (0.6258, -56.15, 1.405), (0.6131, -17.15, -94.91), (0.595, -17.15, 97.63), (0.5823, -56.03, 1.306), (0.5584, -17.04, -95.04), (0.5403, -17.04, 97.5), (0.5164, -55.92, 1.162), (0.4826, -16.94, -95.2), (0.4645, -16.94, 97.34), (0.4307, -55.83, 0.9766), (0.3886, -16.86, -95.4), (0.3705, -16.86, 97.14), (0.3284, -55.75, 0.7584), (0.28, -16.79, -95.63), (0.2619, -16.79, 96.91), (0.2135, -55.7, 0.5151), (0.161, -16.75, -95.88), (0.1429, -16.75, 96.66), (0.09041, -55.67, 0.2563), (0.03618, -16.73, -96.15), (0.01807, -16.73, 96.39), (-0.03616, -55.67, -0.008077), (-0.08971, -16.74, -96.41), (-0.1078, -16.74, 96.13), (-0.1613, -55.68, -0.268), (-0.2118, -16.77, -96.66), (-0.2299, -16.77, 95.88), (-0.2803, -55.73, -0.5134), (-0.3254, -16.83, -96.89), (-0.3435, -16.82, 95.65), (-0.3885, -55.79, -0.7348), (-0.4261, -16.9, -97.1), (-0.4442, -16.9, 95.44), (-0.4818, -55.88, -0.9238), (-0.5102, -17.0, -97.27), (-0.5283, -16.99, 95.27), (-0.5566, -55.98, -1.073), (-0.5742, -17.1, -97.4), (-0.5923, -17.1, 95.15), (-0.61, -56.1, -1.177), (-0.6159, -17.22, -97.47), (-0.634, -17.22, 95.07), (-0.6399, -56.22, -1.231), (-0.6335, -17.35, -97.5), (-0.6516, -17.35, 95.04), (-0.6452, -56.35, -1.234), (-0.6265, -17.47, -97.48), (-0.6446, -17.47, 95.06), (-0.6258, -56.47, -1.185), (-0.595, -17.6, -97.41), (-0.6131, -17.6, 95.13), (-0.5823, -56.59, -1.087), (-0.5403, -17.71, -97.28), (-0.5584, -17.71, 95.26), (-0.5164, -56.7, -0.9421), (-0.4645, -17.81, -97.12), (-0.4826, -17.81, 95.42), (-0.4307, -56.79, -0.7571), (-0.3705, -17.89, -96.92), (-0.3886, -17.89, 95.62), (-0.3284, -56.87, -0.5389), (-0.2619, -17.96, -96.69), (-0.28, -17.96, 95.85), (-0.2135, -56.92, -0.2956), (-0.1429, -18.0, -96.44), (-0.161, -18.0, 96.1), (-0.09041, -56.95, -0.03683), (-0.01807, -18.02, -96.17), (-0.03617, -18.02, 96.37), (-0.02712, -56.95, 0.09538), (-0.152, -56.94, -0.1662), (-0.271, -56.89, -0.4172), (-0.3795, -56.83, -0.648), (-0.4735, -56.75, -0.8496), (-0.5493, -56.65, -1.014), (-0.604, -56.53, -1.136), (-0.6355, -56.41, -1.21), (-0.6426, -56.28, -1.233), (-0.6249, -56.16, -1.204), (-0.5833, -56.04, -1.125), (-0.5192, -55.93, -0.9984), (-0.4352, -55.84, -0.8293), (-0.3344, -55.76, -0.6241), (-0.2208, -55.71, -0.3907), (-0.09876, -55.67, -0.138), (0.02713, -55.67, 0.1241), (0.152, -55.69, 0.3857), (0.271, -55.73, 0.6367), (0.3796, -55.79, 0.8675), (0.4736, -55.88, 1.069), (0.5494, -55.98, 1.234), (0.604, -56.09, 1.355), (0.6355, -56.21, 1.429), (0.6426, -56.34, 1.452), (0.6249, -56.46, 1.424), (0.5833, -56.58, 1.344), (0.5192, -56.69, 1.218), (0.4352, -56.78, 1.049), (0.3344, -56.86, 0.8436), (0.2208, -56.91, 0.6102), (0.09876, -56.95, 0.3575)], [], [(3, 4, 10, 9), (1, 2, 8, 7), (4, 5, 11, 10), (5, 0, 6, 11), (0, 1, 7, 6), (2, 3, 9, 8), (7, 8, 14, 13), (10, 11, 17, 16), (11, 6, 12, 17), (6, 7, 13, 12), (8, 9, 15, 14), (9, 10, 16, 15), (12, 13, 19, 18), (14, 15, 21, 20), (15, 16, 22, 21), (13, 14, 20, 19), (16, 17, 23, 22), (17, 12, 18, 23), (19, 20, 26, 25), (22, 23, 29, 28), (23, 18, 24, 29), (18, 19, 25, 24), (20, 21, 27, 26), (21, 22, 28, 27), (26, 27, 33, 32), (27, 28, 34, 33), (25, 26, 32, 31), (28, 29, 35, 34), (29, 24, 30, 35), (24, 25, 31, 30), (34, 35, 41, 40), (35, 30, 36, 41), (30, 31, 37, 36), (32, 33, 39, 38), (33, 34, 40, 39), (31, 32, 38, 37), (39, 40, 46, 45), (37, 38, 44, 43), (40, 41, 47, 46), (41, 36, 42, 47), (36, 37, 43, 42), (38, 39, 45, 44), (47, 42, 48, 53), (42, 43, 49, 48), (44, 45, 51, 50), (45, 46, 52, 51), (43, 44, 50, 49), (46, 47, 53, 52), (49, 50, 56, 55), (52, 53, 59, 58), (53, 48, 54, 59), (48, 49, 55, 54), (50, 51, 57, 56), (51, 52, 58, 57), (193, 192, 61, 60), (195, 194, 63, 62), (194, 196, 64, 63), (192, 195, 62, 61), (196, 197, 65, 64), (197, 193, 60, 65), (61, 62, 68, 67), (64, 65, 71, 70), (65, 60, 66, 71), (60, 61, 67, 66), (62, 63, 69, 68), (63, 64, 70, 69), (91, 90, 73, 72), (93, 92, 75, 74), (92, 94, 76, 75), (90, 93, 74, 73), (94, 95, 77, 76), (95, 91, 72, 77), (73, 74, 80, 79), (76, 77, 83, 82), (77, 72, 78, 83), (72, 73, 79, 78), (74, 75, 81, 80), (75, 76, 82, 81), (78, 79, 85, 84), (80, 81, 87, 86), (81, 82, 88, 87), (79, 80, 86, 85), (82, 83, 89, 88), (83, 78, 84, 89), (71, 66, 91, 95), (70, 71, 95, 94), (67, 68, 93, 90), (69, 70, 94, 92), (68, 69, 92, 93), (66, 67, 90, 91), (85, 86, 98, 97), (88, 89, 101, 100), (89, 84, 96, 101), (84, 85, 97, 96), (86, 87, 99, 98), (87, 88, 100, 99), (100, 101, 107, 106), (101, 96, 102, 107), (96, 97, 103, 102), (98, 99, 105, 104), (99, 100, 106, 105), (97, 98, 104, 103), (105, 106, 112, 111), (103, 104, 110, 109), (106, 107, 113, 112), (107, 102, 108, 113), (102, 103, 109, 108), (104, 105, 111, 110), (113, 108, 114, 119), (108, 109, 115, 114), (110, 111, 117, 116), (111, 112, 118, 117), (109, 110, 116, 115), (112, 113, 119, 118), (115, 116, 122, 121), (118, 119, 125, 124), (119, 114, 120, 125), (114, 115, 121, 120), (116, 117, 123, 122), (117, 118, 124, 123), (120, 121, 127, 126), (122, 123, 129, 128), (123, 124, 130, 129), (121, 122, 128, 127), (124, 125, 131, 130), (125, 120, 126, 131), (127, 128, 134, 133), (130, 131, 137, 136), (131, 126, 132, 137), (126, 127, 133, 132), (128, 129, 135, 134), (129, 130, 136, 135), (132, 133, 139, 138), (134, 135, 141, 140), (135, 136, 142, 141), (133, 134, 140, 139), (136, 137, 143, 142), (137, 132, 138, 143), (139, 140, 146, 145), (142, 143, 149, 148), (143, 138, 144, 149), (138, 139, 145, 144), (140, 141, 147, 146), (141, 142, 148, 147), (145, 146, 152, 151), (148, 149, 155, 154), (149, 144, 150, 155), (144, 145, 151, 150), (146, 147, 153, 152), (147, 148, 154, 153), (154, 155, 161, 160), (155, 150, 156, 161), (150, 151, 157, 156), (152, 153, 159, 158), (153, 154, 160, 159), (151, 152, 158, 157), (159, 160, 166, 165), (157, 158, 164, 163), (160, 161, 167, 166), (161, 156, 162, 167), (156, 157, 163, 162), (158, 159, 165, 164), (167, 162, 168, 173), (162, 163, 169, 168), (164, 165, 171, 170), (165, 166, 172, 171), (163, 164, 170, 169), (166, 167, 173, 172), (169, 170, 176, 175), (172, 173, 179, 178), (173, 168, 174, 179), (168, 169, 175, 174), (170, 171, 177, 176), (171, 172, 178, 177), (174, 175, 181, 180), (176, 177, 183, 182), (177, 178, 184, 183), (175, 176, 182, 181), (178, 179, 185, 184), (179, 174, 180, 185), (181, 182, 188, 187), (184, 185, 191, 190), (185, 180, 186, 191), (180, 181, 187, 186), (182, 183, 189, 188), (183, 184, 190, 189), (59, 54, 193, 197), (58, 59, 197, 196), (55, 56, 195, 192), (57, 58, 196, 194), (56, 57, 194, 195), (54, 55, 192, 193), (191, 186, 187, 188, 189, 190), (389, 263, 201, 265), (388, 267, 203, 268), (387, 270, 205, 271), (386, 273, 207, 274), (385, 276, 209, 277), (384, 279, 211, 280), (383, 282, 213, 283), (382, 285, 215, 286), (381, 288, 217, 289), (380, 291, 219, 292), (379, 294, 221, 295), (378, 297, 223, 298), (377, 300, 225, 301), (376, 303, 227, 304), (375, 306, 229, 307), (374, 309, 231, 310), (373, 312, 233, 313), (372, 315, 235, 316), (371, 318, 237, 319), (370, 321, 239, 322), (369, 324, 241, 325), (368, 327, 243, 328), (367, 330, 245, 331), (366, 333, 247, 334), (365, 336, 249, 337), (364, 339, 251, 340), (363, 342, 253, 343), (362, 345, 255, 346), (361, 348, 257, 349), (360, 351, 259, 352), (201, 263, 199, 357, 261, 354, 259, 351, 257, 348, 255, 345, 253, 342, 251, 339, 249, 336, 247, 333, 245, 330, 243, 327, 241, 324, 239, 321, 237, 318, 235, 315, 233, 312, 231, 309, 229, 306, 227, 303, 225, 300, 223, 297, 221, 294, 219, 291, 217, 288, 215, 285, 213, 282, 211, 279, 209, 276, 207, 273, 205, 270, 203, 267), (359, 354, 261, 355), (358, 357, 199, 264), (198, 262, 200, 266, 202, 269, 204, 272, 206, 275, 208, 278, 210, 281, 212, 284, 214, 287, 216, 290, 218, 293, 220, 296, 222, 299, 224, 302, 226, 305, 228, 308, 230, 311, 232, 314, 234, 317, 236, 320, 238, 323, 240, 326, 242, 329, 244, 332, 246, 335, 248, 338, 250, 341, 252, 344, 254, 347, 256, 350, 258, 353, 260, 356), (356, 358, 264, 198), (260, 355, 358, 356), (355, 261, 357, 358), (353, 359, 355, 260), (258, 352, 359, 353), (352, 259, 354, 359), (350, 360, 352, 258), (256, 349, 360, 350), (349, 257, 351, 360), (347, 361, 349, 256), (254, 346, 361, 347), (346, 255, 348, 361), (344, 362, 346, 254), (252, 343, 362, 344), (343, 253, 345, 362), (341, 363, 343, 252), (250, 340, 363, 341), (340, 251, 342, 363), (338, 364, 340, 250), (248, 337, 364, 338), (337, 249, 339, 364), (335, 365, 337, 248), (246, 334, 365, 335), (334, 247, 336, 365), (332, 366, 334, 246), (244, 331, 366, 332), (331, 245, 333, 366), (329, 367, 331, 244), (242, 328, 367, 329), (328, 243, 330, 367), (326, 368, 328, 242), (240, 325, 368, 326), (325, 241, 327, 368), (323, 369, 325, 240), (238, 322, 369, 323), (322, 239, 324, 369), (320, 370, 322, 238), (236, 319, 370, 320), (319, 237, 321, 370), (317, 371, 319, 236), (234, 316, 371, 317), (316, 235, 318, 371), (314, 372, 316, 234), (232, 313, 372, 314), (313, 233, 315, 372), (311, 373, 313, 232), (230, 310, 373, 311), (310, 231, 312, 373), (308, 374, 310, 230), (228, 307, 374, 308), (307, 229, 309, 374), (305, 375, 307, 228), (226, 304, 375, 305), (304, 227, 306, 375), (302, 376, 304, 226), (224, 301, 376, 302), (301, 225, 303, 376), (299, 377, 301, 224), (222, 298, 377, 299), (298, 223, 300, 377), (296, 378, 298, 222), (220, 295, 378, 296), (295, 221, 297, 378), (293, 379, 295, 220), (218, 292, 379, 293), (292, 219, 294, 379), (290, 380, 292, 218), (216, 289, 380, 290), (289, 217, 291, 380), (287, 381, 289, 216), (214, 286, 381, 287), (286, 215, 288, 381), (284, 382, 286, 214), (212, 283, 382, 284), (283, 213, 285, 382), (281, 383, 283, 212), (210, 280, 383, 281), (280, 211, 282, 383), (278, 384, 280, 210), (208, 277, 384, 278), (277, 209, 279, 384), (275, 385, 277, 208), (206, 274, 385, 275), (274, 207, 276, 385), (272, 386, 274, 206), (204, 271, 386, 272), (271, 205, 273, 386), (269, 387, 271, 204), (202, 268, 387, 269), (268, 203, 270, 387), (266, 388, 268, 202), (200, 265, 388, 266), (265, 201, 267, 388), (262, 389, 265, 200), (198, 264, 389, 262), (264, 199, 263, 389)])
me_cube.polygons.foreach_set('use_smooth', [True] * 323)
me_cube.polygons.foreach_set('material_index', [0, 0, 0, 0, 0, 0, 0, 0, 0, 0, 0, 0, 0, 0, 0, 0, 0, 0, 0, 0, 0, 0, 0, 0, 0, 0, 0, 0, 0, 0, 0, 0, 0, 0, 0, 0, 0, 0, 0, 0, 0, 0, 0, 0, 0, 0, 0, 0, 0, 0, 0, 0, 0, 0, 0, 0, 0, 0, 0, 0, 0, 0, 0, 0, 0, 0, 0, 0, 0, 0, 0, 0, 0, 0, 0, 0, 0, 0, 0, 0, 0, 0, 0, 0, 0, 0, 0, 0, 0, 0, 0, 0, 0, 0, 0, 0, 0, 0, 0, 0, 0, 0, 0, 0, 0, 0, 0, 0, 0, 0, 0, 0, 0, 0, 0, 0, 0, 0, 0, 0, 0, 0, 0, 0, 0, 0, 0, 0, 0, 0, 0, 0, 0, 0, 0, 0, 0, 0, 0, 0, 0, 0, 0, 0, 0, 0, 0, 0, 0, 0, 0, 0, 0, 0, 0, 0, 0, 0, 0, 0, 0, 0, 0, 0, 0, 0, 0, 0, 0, 0, 0, 0, 0, 0, 0, 0, 0, 0, 0, 0, 0, 0, 0, 0, 0, 0, 0, 0, 0, 0, 0, 0, 0, 1, 1, 1, 1, 1, 1, 1, 1, 1, 1, 1, 1, 1, 1, 1, 1, 1, 1, 1, 1, 1, 1, 1, 1, 1, 1, 1, 1, 1, 1, 1, 1, 1, 1, 1, 1, 1, 1, 1, 1, 1, 1, 1, 1, 1, 1, 1, 1, 1, 1, 1, 1, 1, 1, 1, 1, 1, 1, 1, 1, 1, 1, 1, 1, 1, 1, 1, 1, 1, 1, 1, 1, 1, 1, 1, 1, 1, 1, 1, 1, 1, 1, 1, 1, 1, 1, 1, 1, 1, 1, 1, 1, 1, 1, 1, 1, 1, 1, 1, 1, 1, 1, 1, 1, 1, 1, 1, 1, 1, 1, 1, 1, 1, 1, 1, 1, 1, 1, 1, 1, 1, 1, 1, 1, 1, 1, 1, 1, 1, 1])
me_cube.materials.append(mat_material)
me_cube.materials.append(mat_material_001)
me_cube.use_remesh_preserve_volume = False
me_cube.use_remesh_preserve_attributes = False
me_cube.use_mirror_vertex_groups = False
me_cube.update()

# ---- objects
ob_flag_001 = bpy.data.objects.new('Flag.001', me_circle_004)
ob_flag = bpy.data.objects.new('Flag', me_circle)
ob_arrow_002 = bpy.data.objects.new('Arrow.002', me_cylinder_002)
ob_arrow_001 = bpy.data.objects.new('Arrow.001', me_cylinder_001)
ob_arrow = bpy.data.objects.new('Arrow', me_cylinder)
ob_bow = bpy.data.objects.new('Bow', me_cube)
ob_camera = bpy.data.objects.new('Camera', cam_camera)

# ---- transforms, parenting, visibility, modifiers, constraints
ob_flag_001.location = (1.613, 1.471, 0.8681)
ob_flag_001.rotation_euler = (-2.112, -0.1045, 1.399)
ob_flag_001.scale = (0.05172, 0.05172, 0.05172)
ob_flag_001.lineart.crease_threshold = 0.0
ob_flag.location = (1.613, -1.439, 0.8653)
ob_flag.rotation_euler = (-2.112, -0.1045, 1.399)
ob_flag.scale = (0.05172, 0.05172, 0.05172)
ob_flag.lineart.crease_threshold = 0.0
ob_arrow_002.location = (0.4658, -0.2131, 0.91)
ob_arrow_002.rotation_euler = (1.619, 0.005029, 4.608)
ob_arrow_002.scale = (0.05328, 0.05328, -2.749)
ob_arrow_002.lineart.crease_threshold = 0.0
ob_arrow_001.location = (0.4658, 0.2138, 0.91)
ob_arrow_001.rotation_euler = (1.619, -0.005029, 4.817)
ob_arrow_001.scale = (0.05328, 0.05328, -2.749)
ob_arrow_001.lineart.crease_threshold = 0.0
ob_arrow.location = (0.4658, 5.817e-05, 0.9261)
ob_arrow.rotation_euler = (1.619, -1.351e-09, 4.712)
ob_arrow.scale = (0.05328, 0.05328, -2.749)
ob_arrow.lineart.crease_threshold = 0.0
ob_bow.location = (1.046, -9.934e-09, 0.78)
ob_bow.rotation_euler = (1.571, 1.571, 0.0)
ob_bow.scale = (0.04282, 0.04282, 0.04282)
ob_bow.lock_rotations_4d = False
ob_bow.empty_display_type = 'ARROWS'
ob_bow.lineart.crease_threshold = 0.0
_m = ob_bow.modifiers.new('Mirror', 'MIRROR')
_m.use_axis = (False, False, True)
ob_camera.location = (7.481, -6.508, 5.344)
ob_camera.rotation_euler = (1.109, 0.0, 0.8149)
ob_camera.lock_rotations_4d = False
ob_camera.empty_display_type = 'ARROWS'
ob_camera.color = (0.0, 0.0, 0.0, 0.0)
ob_camera.display_type = 'WIRE'
ob_camera.lineart.crease_threshold = 0.0

# ---- collection membership
col_collection_1.objects.link(ob_flag_001)
col_collection_1.objects.link(ob_flag)
col_collection_1.objects.link(ob_arrow_002)
col_collection_1.objects.link(ob_arrow_001)
col_collection_1.objects.link(ob_arrow)
col_collection_1.objects.link(ob_bow)
col_collection_2.objects.link(ob_camera)

# ---- scene / render settings (as saved in the file)
scene.camera = ob_camera
scene.frame_start = 1; scene.frame_end = 250; scene.frame_set(0)
scene.render.engine = 'CYCLES'
scene.render.fps = 60
scene.render.dither_intensity = 0.0
scene.render.motion_blur_position = 'START'
scene.cycles.use_denoising = False
scene.cycles.samples = 128
scene.cycles.sampling_pattern = 'TABULATED_SOBOL'
scene.cycles.use_adaptive_sampling = False
scene.cycles.use_light_tree = False
scene.cycles.blur_glossy = 0.0
scene.cycles.max_bounces = 16
scene.cycles.glossy_bounces = 25
scene.cycles.transparent_max_bounces = 16
scene.cycles.sample_clamp_indirect = 0.0
scene.view_settings.view_transform = 'Standard'
bpy.context.view_layer.update()

# ---- added for rendering (the .blend has no usable light): sun
light_auto_sun = bpy.data.lights.new('AutoSun', 'SUN')
light_auto_sun.energy = 3.0
light_auto_sun.angle = 0.0523599
ob_auto_sun = bpy.data.objects.new('AutoSun', light_auto_sun)
scene.collection.objects.link(ob_auto_sun)
ob_auto_sun.rotation_euler = (0.872665, 0.174533, 0.523599)
bpy.context.view_layer.update()
